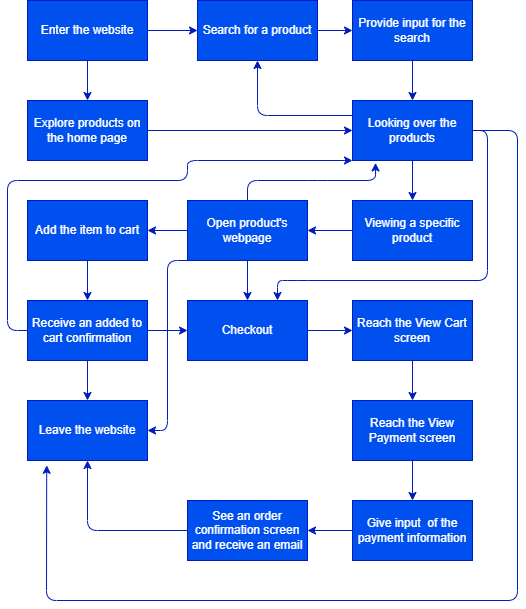

The diagram above was exported from draw.io. Its source (the exported page's mxGraphModel, read from the mxfile embedded in the PNG):
<mxGraphModel dx="746" dy="320" grid="1" gridSize="10" guides="1" tooltips="1" connect="1" arrows="1" fold="1" page="1" pageScale="1" pageWidth="850" pageHeight="1100" math="0" shadow="0">
  <root>
    <mxCell id="0" />
    <mxCell id="1" parent="0" />
    <mxCell id="10" style="edgeStyle=none;html=1;exitX=1;exitY=0.5;exitDx=0;exitDy=0;entryX=0;entryY=0.5;entryDx=0;entryDy=0;fontSize=12;fontColor=#FCFCFC;fillColor=#0050ef;strokeColor=#001DBC;" edge="1" parent="1" source="3" target="7">
      <mxGeometry relative="1" as="geometry" />
    </mxCell>
    <mxCell id="11" style="edgeStyle=none;html=1;exitX=0.5;exitY=1;exitDx=0;exitDy=0;entryX=0.5;entryY=0;entryDx=0;entryDy=0;fontSize=12;fontColor=#FCFCFC;fillColor=#0050ef;strokeColor=#001DBC;" edge="1" parent="1" source="3" target="8">
      <mxGeometry relative="1" as="geometry" />
    </mxCell>
    <mxCell id="3" value="Enter the website" style="rounded=0;whiteSpace=wrap;html=1;fontColor=#ffffff;fillColor=#0050ef;strokeColor=#001DBC;" vertex="1" parent="1">
      <mxGeometry x="150" y="200" width="120" height="60" as="geometry" />
    </mxCell>
    <mxCell id="13" style="edgeStyle=none;html=1;exitX=1;exitY=0.5;exitDx=0;exitDy=0;entryX=0;entryY=0.5;entryDx=0;entryDy=0;fontSize=12;fontColor=#FCFCFC;fillColor=#0050ef;strokeColor=#001DBC;" edge="1" parent="1" source="7" target="12">
      <mxGeometry relative="1" as="geometry" />
    </mxCell>
    <mxCell id="7" value="Search for a product" style="rounded=0;whiteSpace=wrap;html=1;fontColor=#ffffff;fillColor=#0050ef;strokeColor=#001DBC;" vertex="1" parent="1">
      <mxGeometry x="320" y="200" width="120" height="60" as="geometry" />
    </mxCell>
    <mxCell id="16" style="edgeStyle=none;html=1;exitX=1;exitY=0.5;exitDx=0;exitDy=0;fontSize=12;fontColor=#FCFCFC;fillColor=#0050ef;strokeColor=#001DBC;" edge="1" parent="1" source="8" target="14">
      <mxGeometry relative="1" as="geometry" />
    </mxCell>
    <mxCell id="8" value="Explore products on the home page" style="rounded=0;whiteSpace=wrap;html=1;fontColor=#ffffff;fillColor=#0050ef;strokeColor=#001DBC;" vertex="1" parent="1">
      <mxGeometry x="150" y="300" width="120" height="60" as="geometry" />
    </mxCell>
    <mxCell id="15" style="edgeStyle=none;html=1;exitX=0.5;exitY=1;exitDx=0;exitDy=0;fontSize=12;fontColor=#FCFCFC;fillColor=#0050ef;strokeColor=#001DBC;" edge="1" parent="1" source="12" target="14">
      <mxGeometry relative="1" as="geometry" />
    </mxCell>
    <mxCell id="12" value="Provide input for the search" style="rounded=0;whiteSpace=wrap;html=1;fontColor=#ffffff;fillColor=#0050ef;strokeColor=#001DBC;" vertex="1" parent="1">
      <mxGeometry x="475" y="200" width="120" height="60" as="geometry" />
    </mxCell>
    <mxCell id="21" style="edgeStyle=none;html=1;exitX=0.5;exitY=1;exitDx=0;exitDy=0;entryX=0.5;entryY=0;entryDx=0;entryDy=0;fontSize=12;fontColor=#FCFCFC;fillColor=#0050ef;strokeColor=#001DBC;" edge="1" parent="1" source="14" target="17">
      <mxGeometry relative="1" as="geometry" />
    </mxCell>
    <mxCell id="51" style="edgeStyle=none;html=1;entryX=0.5;entryY=1;entryDx=0;entryDy=0;fontSize=12;fontColor=#FCFCFC;exitX=0;exitY=0.25;exitDx=0;exitDy=0;fillColor=#0050ef;strokeColor=#001DBC;" edge="1" parent="1" source="14" target="7">
      <mxGeometry relative="1" as="geometry">
        <Array as="points">
          <mxPoint x="380" y="315" />
        </Array>
      </mxGeometry>
    </mxCell>
    <mxCell id="56" style="edgeStyle=none;html=1;exitX=1;exitY=0.5;exitDx=0;exitDy=0;fontSize=12;fontColor=#FCFCFC;entryX=0.16;entryY=1.08;entryDx=0;entryDy=0;entryPerimeter=0;fillColor=#0050ef;strokeColor=#001DBC;" edge="1" parent="1" source="14" target="39">
      <mxGeometry relative="1" as="geometry">
        <mxPoint x="680" y="330" as="targetPoint" />
        <Array as="points">
          <mxPoint x="640" y="330" />
          <mxPoint x="640" y="800" />
          <mxPoint x="169" y="800" />
        </Array>
      </mxGeometry>
    </mxCell>
    <mxCell id="57" style="edgeStyle=none;html=1;exitX=1;exitY=0.5;exitDx=0;exitDy=0;entryX=0.75;entryY=0;entryDx=0;entryDy=0;fontSize=12;fontColor=#FCFCFC;fillColor=#0050ef;strokeColor=#001DBC;" edge="1" parent="1" source="14" target="37">
      <mxGeometry relative="1" as="geometry">
        <Array as="points">
          <mxPoint x="610" y="330" />
          <mxPoint x="610" y="480" />
          <mxPoint x="420" y="480" />
          <mxPoint x="400" y="480" />
        </Array>
      </mxGeometry>
    </mxCell>
    <mxCell id="14" value="Looking over the products" style="rounded=0;whiteSpace=wrap;html=1;fontColor=#ffffff;fillColor=#0050ef;strokeColor=#001DBC;" vertex="1" parent="1">
      <mxGeometry x="475" y="300" width="120" height="60" as="geometry" />
    </mxCell>
    <mxCell id="23" style="edgeStyle=none;html=1;exitX=0;exitY=0.5;exitDx=0;exitDy=0;entryX=1;entryY=0.5;entryDx=0;entryDy=0;fontSize=12;fontColor=#FCFCFC;fillColor=#0050ef;strokeColor=#001DBC;" edge="1" parent="1" source="17" target="22">
      <mxGeometry relative="1" as="geometry" />
    </mxCell>
    <mxCell id="17" value="Viewing a specific product" style="rounded=0;whiteSpace=wrap;html=1;fontColor=#ffffff;fillColor=#0050ef;strokeColor=#001DBC;" vertex="1" parent="1">
      <mxGeometry x="475" y="400" width="120" height="60" as="geometry" />
    </mxCell>
    <mxCell id="25" style="edgeStyle=none;html=1;exitX=0;exitY=0.5;exitDx=0;exitDy=0;entryX=1;entryY=0.5;entryDx=0;entryDy=0;fontSize=12;fontColor=#FCFCFC;fillColor=#0050ef;strokeColor=#001DBC;" edge="1" parent="1" source="22" target="24">
      <mxGeometry relative="1" as="geometry" />
    </mxCell>
    <mxCell id="55" style="edgeStyle=none;html=1;exitX=0.5;exitY=0;exitDx=0;exitDy=0;entryX=0.192;entryY=1.04;entryDx=0;entryDy=0;entryPerimeter=0;fontSize=12;fontColor=#FCFCFC;fillColor=#0050ef;strokeColor=#001DBC;" edge="1" parent="1" source="22" target="14">
      <mxGeometry relative="1" as="geometry">
        <Array as="points">
          <mxPoint x="370" y="380" />
          <mxPoint x="440" y="380" />
          <mxPoint x="498" y="380" />
        </Array>
      </mxGeometry>
    </mxCell>
    <mxCell id="58" style="edgeStyle=none;html=1;exitX=0.5;exitY=1;exitDx=0;exitDy=0;entryX=0.5;entryY=0;entryDx=0;entryDy=0;fontSize=12;fontColor=#FCFCFC;fillColor=#0050ef;strokeColor=#001DBC;" edge="1" parent="1" source="22" target="37">
      <mxGeometry relative="1" as="geometry" />
    </mxCell>
    <mxCell id="59" style="edgeStyle=none;html=1;exitX=0.25;exitY=1;exitDx=0;exitDy=0;entryX=1;entryY=0.5;entryDx=0;entryDy=0;fontSize=12;fontColor=#FCFCFC;fillColor=#0050ef;strokeColor=#001DBC;" edge="1" parent="1" source="22" target="39">
      <mxGeometry relative="1" as="geometry">
        <Array as="points">
          <mxPoint x="290" y="460" />
          <mxPoint x="290" y="630" />
        </Array>
      </mxGeometry>
    </mxCell>
    <mxCell id="22" value="Open product's webpage" style="rounded=0;whiteSpace=wrap;html=1;fontColor=#ffffff;fillColor=#0050ef;strokeColor=#001DBC;" vertex="1" parent="1">
      <mxGeometry x="310" y="400" width="120" height="60" as="geometry" />
    </mxCell>
    <mxCell id="35" style="edgeStyle=none;html=1;exitX=0.5;exitY=1;exitDx=0;exitDy=0;entryX=0.5;entryY=0;entryDx=0;entryDy=0;fontSize=12;fontColor=#FCFCFC;fillColor=#0050ef;strokeColor=#001DBC;" edge="1" parent="1" source="24" target="32">
      <mxGeometry relative="1" as="geometry" />
    </mxCell>
    <mxCell id="24" value="Add the item to cart" style="rounded=0;whiteSpace=wrap;html=1;fontColor=#ffffff;fillColor=#0050ef;strokeColor=#001DBC;" vertex="1" parent="1">
      <mxGeometry x="150" y="400" width="120" height="60" as="geometry" />
    </mxCell>
    <mxCell id="36" style="edgeStyle=none;html=1;exitX=0;exitY=0.5;exitDx=0;exitDy=0;fontSize=12;fontColor=#FCFCFC;entryX=0;entryY=1;entryDx=0;entryDy=0;fillColor=#0050ef;strokeColor=#001DBC;" edge="1" parent="1" source="32" target="14">
      <mxGeometry relative="1" as="geometry">
        <mxPoint x="150" y="230" as="targetPoint" />
        <Array as="points">
          <mxPoint x="130" y="530" />
          <mxPoint x="130" y="380" />
          <mxPoint x="310" y="380" />
          <mxPoint x="310" y="360" />
        </Array>
      </mxGeometry>
    </mxCell>
    <mxCell id="38" style="edgeStyle=none;html=1;exitX=1;exitY=0.5;exitDx=0;exitDy=0;entryX=0;entryY=0.5;entryDx=0;entryDy=0;fontSize=12;fontColor=#FCFCFC;fillColor=#0050ef;strokeColor=#001DBC;" edge="1" parent="1" source="32" target="37">
      <mxGeometry relative="1" as="geometry" />
    </mxCell>
    <mxCell id="40" style="edgeStyle=none;html=1;exitX=0.5;exitY=1;exitDx=0;exitDy=0;entryX=0.5;entryY=0;entryDx=0;entryDy=0;fontSize=12;fontColor=#FCFCFC;fillColor=#0050ef;strokeColor=#001DBC;" edge="1" parent="1" source="32" target="39">
      <mxGeometry relative="1" as="geometry" />
    </mxCell>
    <mxCell id="32" value="Receive an added to cart confirmation" style="rounded=0;whiteSpace=wrap;html=1;fontColor=#ffffff;fillColor=#0050ef;strokeColor=#001DBC;" vertex="1" parent="1">
      <mxGeometry x="150" y="500" width="120" height="60" as="geometry" />
    </mxCell>
    <mxCell id="43" style="edgeStyle=none;html=1;exitX=1;exitY=0.5;exitDx=0;exitDy=0;entryX=0;entryY=0.5;entryDx=0;entryDy=0;fontSize=12;fontColor=#FCFCFC;fillColor=#0050ef;strokeColor=#001DBC;" edge="1" parent="1" source="37" target="41">
      <mxGeometry relative="1" as="geometry" />
    </mxCell>
    <mxCell id="37" value="Checkout" style="rounded=0;whiteSpace=wrap;html=1;fontColor=#ffffff;fillColor=#0050ef;strokeColor=#001DBC;" vertex="1" parent="1">
      <mxGeometry x="310" y="500" width="120" height="60" as="geometry" />
    </mxCell>
    <mxCell id="39" value="Leave the website" style="rounded=0;whiteSpace=wrap;html=1;fontColor=#ffffff;fillColor=#0050ef;strokeColor=#001DBC;" vertex="1" parent="1">
      <mxGeometry x="150" y="600" width="120" height="60" as="geometry" />
    </mxCell>
    <mxCell id="44" style="edgeStyle=none;html=1;exitX=0.5;exitY=1;exitDx=0;exitDy=0;entryX=0.5;entryY=0;entryDx=0;entryDy=0;fontSize=12;fontColor=#FCFCFC;fillColor=#0050ef;strokeColor=#001DBC;" edge="1" parent="1" source="41" target="42">
      <mxGeometry relative="1" as="geometry" />
    </mxCell>
    <mxCell id="41" value="Reach the View Cart screen" style="rounded=0;whiteSpace=wrap;html=1;fontColor=#ffffff;fillColor=#0050ef;strokeColor=#001DBC;" vertex="1" parent="1">
      <mxGeometry x="475" y="500" width="120" height="60" as="geometry" />
    </mxCell>
    <mxCell id="46" style="edgeStyle=none;html=1;exitX=0.5;exitY=1;exitDx=0;exitDy=0;entryX=0.5;entryY=0;entryDx=0;entryDy=0;fontSize=12;fontColor=#FCFCFC;fillColor=#0050ef;strokeColor=#001DBC;" edge="1" parent="1" source="42" target="45">
      <mxGeometry relative="1" as="geometry" />
    </mxCell>
    <mxCell id="42" value="Reach the View Payment screen" style="rounded=0;whiteSpace=wrap;html=1;fontColor=#ffffff;fillColor=#0050ef;strokeColor=#001DBC;" vertex="1" parent="1">
      <mxGeometry x="475" y="600" width="120" height="60" as="geometry" />
    </mxCell>
    <mxCell id="49" style="edgeStyle=none;html=1;exitX=0;exitY=0.5;exitDx=0;exitDy=0;entryX=1;entryY=0.5;entryDx=0;entryDy=0;fontSize=12;fontColor=#FCFCFC;fillColor=#0050ef;strokeColor=#001DBC;" edge="1" parent="1" source="45" target="47">
      <mxGeometry relative="1" as="geometry" />
    </mxCell>
    <mxCell id="45" value="Give input&amp;nbsp; of the payment information" style="rounded=0;whiteSpace=wrap;html=1;fontColor=#ffffff;fillColor=#0050ef;strokeColor=#001DBC;" vertex="1" parent="1">
      <mxGeometry x="475" y="700" width="120" height="60" as="geometry" />
    </mxCell>
    <mxCell id="48" style="edgeStyle=none;html=1;exitX=0;exitY=0.5;exitDx=0;exitDy=0;entryX=0.5;entryY=1;entryDx=0;entryDy=0;fontSize=12;fontColor=#FCFCFC;fillColor=#0050ef;strokeColor=#001DBC;" edge="1" parent="1" source="47" target="39">
      <mxGeometry relative="1" as="geometry">
        <Array as="points">
          <mxPoint x="210" y="730" />
        </Array>
      </mxGeometry>
    </mxCell>
    <mxCell id="47" value="See an order confirmation screen and receive an email" style="rounded=0;whiteSpace=wrap;html=1;fontColor=#ffffff;fillColor=#0050ef;strokeColor=#001DBC;" vertex="1" parent="1">
      <mxGeometry x="310" y="700" width="120" height="60" as="geometry" />
    </mxCell>
  </root>
</mxGraphModel>